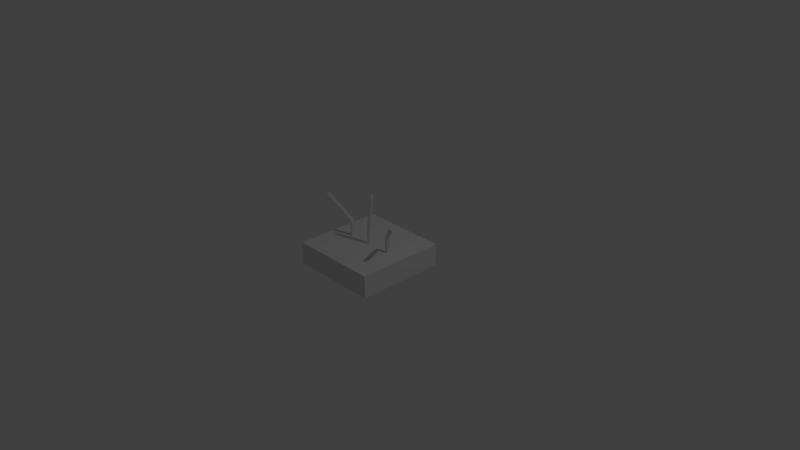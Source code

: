 # Source: transmitter.antenna.wifi.blend  (saved by Blender 2.78.0; exported with 4.5.12 LTS)
import bpy
from mathutils import Matrix  # noqa: F401  (used for matrix-valued properties, if any)

bpy.ops.wm.read_factory_settings(use_empty=True)
scene = bpy.context.scene
scene.name = 'Scene'

# ---- collections
col_collection_1 = bpy.data.collections.new('Collection 1'); scene.collection.children.link(col_collection_1)

# ---- materials (node trees are filled in below, after node groups)
mat_material = bpy.data.materials.new('Material')
mat_material.alpha_threshold = 0.0
mat_material.use_transparent_shadow = False
mat_material.roughness = 0.5
mat_material.line_color = (0.0, 0.0, 0.0, 1.0)

# ---- material node trees

# ---- world
world_world = bpy.data.worlds.new('World'); scene.world = world_world
world_world.color = (0.05088, 0.05088, 0.05088)
world_world.use_sun_shadow = False
world_world.sun_shadow_jitter_overblur = 0.0
world_world.cycles.sampling_method = 'MANUAL'

# ---- cameras
cam_camera = bpy.data.cameras.new('Camera')
cam_camera.clip_end = 100.0
cam_camera.lens = 35.0
cam_camera.sensor_width = 32.0
cam_camera.sensor_height = 18.0
cam_camera.ortho_scale = 7.314
cam_camera.dof.focus_distance = 0.0
cam_camera.dof.aperture_fstop = 128.0

# ---- lights
light_lamp = bpy.data.lights.new('Lamp', 'POINT')
light_lamp.transmission_factor = 0.0
light_lamp.cutoff_distance = 30.0
light_lamp.energy = 100.0
light_lamp.shadow_buffer_clip_start = 1.001
light_lamp.shadow_soft_size = 0.1
light_lamp.shadow_maximum_resolution = 0.006
light_lamp.use_absolute_resolution = True

# ---- meshes
me_cube = bpy.data.meshes.new('Cube')
me_cube.from_pydata([(0.6057, 0.6057, -0.1528), (0.6057, -0.6057, -0.1528), (-0.6057, -0.6057, -0.1528), (-0.6057, 0.6057, -0.1528), (0.6057, 0.6057, 0.1528), (0.6057, -0.6057, 0.1528), (-0.6057, -0.6057, 0.1528), (-0.6057, 0.6057, 0.1528), (-0.02467, -0.008017, 0.3453), (-1.209e-09, -0.02594, 0.3453), (-1.209e-09, -0.02594, 0.1118), (0.05936, -0.0124, 0.8517), (-0.02467, -0.008017, 0.1118), (0.04765, -0.003831, 0.8531), (-0.01525, 0.02099, 0.1118), (0.05212, 0.01003, 0.8525), (0.01525, 0.02099, 0.1118), (0.06659, 0.01003, 0.8508), (0.02467, -0.008017, 0.1118), (0.07106, -0.003831, 0.8503), (-0.01525, 0.02099, 0.3453), (0.01525, 0.02099, 0.3453), (0.02467, -0.008017, 0.3453), (0.08063, -0.008017, 0.822), (0.07127, 0.02099, 0.8232), (0.05613, -0.02594, 0.825), (0.04099, 0.02099, 0.8268), (0.03164, -0.008017, 0.8279), (0.026, -0.008017, 0.3699), (0.01664, 0.02099, 0.3711), (-0.01364, 0.02099, 0.3747), (-0.02299, -0.008017, 0.3759), (0.001503, -0.02594, 0.3729), (-0.3381, -0.01962, 0.3453), (-0.3081, -0.02547, 0.3453), (-0.3081, -0.02547, 0.1118), (-0.6316, -0.161, 0.7141), (-0.3381, -0.01962, 0.1118), (-0.6427, -0.1567, 0.7058), (-0.3418, 0.01066, 0.1118), (-0.6457, -0.1428, 0.709), (-0.3141, 0.02352, 0.1118), (-0.6364, -0.1385, 0.7193), (-0.2933, 0.00119, 0.1118), (-0.6277, -0.1497, 0.7225), (-0.3418, 0.01066, 0.3453), (-0.3141, 0.02352, 0.3453), (-0.2933, 0.00119, 0.3453), (-0.6004, -0.1416, 0.7127), (-0.6186, -0.1181, 0.706), (-0.6086, -0.1652, 0.6952), (-0.6381, -0.1272, 0.6844), (-0.6319, -0.1563, 0.6777), (-0.3072, -0.005274, 0.392), (-0.3255, 0.01823, 0.3853), (-0.345, 0.009171, 0.3637), (-0.3387, -0.01993, 0.357), (-0.3154, -0.02886, 0.3745), (0.32, 0.009706, 0.3453), (0.3292, -0.01937, 0.3453), (0.3292, -0.01937, 0.1118), (0.6582, -0.2455, 0.674), (0.32, 0.009706, 0.1118), (0.6575, -0.2344, 0.6834), (0.3448, 0.02744, 0.1118), (0.6679, -0.2248, 0.6798), (0.3693, 0.009322, 0.1118), (0.6751, -0.2301, 0.6682), (0.3597, -0.01961, 0.1118), (0.669, -0.2429, 0.6646), (0.3448, 0.02744, 0.3453), (0.3693, 0.009322, 0.3453), (0.3597, -0.01961, 0.3453), (0.6556, -0.2382, 0.6381), (0.6683, -0.2114, 0.6456), (0.6329, -0.2437, 0.6577), (0.6534, -0.2004, 0.6698), (0.6315, -0.2204, 0.6773), (0.3644, -0.02308, 0.3619), (0.377, 0.003647, 0.3694), (0.3621, 0.01464, 0.3936), (0.3403, -0.005301, 0.4011), (0.3417, -0.02861, 0.3815)], [], [(4, 7, 6, 5), (0, 4, 5, 1), (1, 5, 6, 2), (2, 6, 7, 3), (4, 0, 3, 7), (31, 27, 26, 30), (10, 9, 8, 12), (25, 11, 13, 27), (32, 25, 27, 31), (12, 8, 20, 14), (27, 13, 15, 26), (29, 24, 23, 28), (14, 20, 21, 16), (26, 15, 17, 24), (13, 11, 19, 17, 15), (16, 21, 22, 18), (24, 17, 19, 23), (30, 26, 24, 29), (28, 23, 25, 32), (23, 19, 11, 25), (18, 22, 9, 10), (22, 28, 32, 9), (20, 30, 29, 21), (21, 29, 28, 22), (9, 32, 31, 8), (8, 31, 30, 20), (56, 52, 51, 55), (35, 34, 33, 37), (50, 36, 38, 52), (57, 50, 52, 56), (37, 33, 45, 39), (52, 38, 40, 51), (54, 49, 48, 53), (39, 45, 46, 41), (51, 40, 42, 49), (38, 36, 44, 42, 40), (41, 46, 47, 43), (49, 42, 44, 48), (55, 51, 49, 54), (53, 48, 50, 57), (48, 44, 36, 50), (43, 47, 34, 35), (47, 53, 57, 34), (45, 55, 54, 46), (46, 54, 53, 47), (34, 57, 56, 33), (33, 56, 55, 45), (81, 77, 76, 80), (60, 59, 58, 62), (75, 61, 63, 77), (82, 75, 77, 81), (62, 58, 70, 64), (77, 63, 65, 76), (79, 74, 73, 78), (64, 70, 71, 66), (76, 65, 67, 74), (63, 61, 69, 67, 65), (66, 71, 72, 68), (74, 67, 69, 73), (80, 76, 74, 79), (78, 73, 75, 82), (73, 69, 61, 75), (68, 72, 59, 60), (72, 78, 82, 59), (70, 80, 79, 71), (71, 79, 78, 72), (59, 82, 81, 58), (58, 81, 80, 70)])
_uv = me_cube.uv_layers.new(name='UVMap')
_uv.uv.foreach_set('vector', [0.4499, 0.7285, 0.4499, 0.9785, 0.1999, 0.9785, 0.1999, 0.7285, 0.03415, 0.7356, 0.1842, 0.7356, 0.1842, 0.9759, 0.03415, 0.9759, 0.03415, 0.01462, 0.1842, 0.01462, 0.1842, 0.2549, 0.03415, 0.2549, 0.03415, 0.2549, 0.1842, 0.2549, 0.1842, 0.4953, 0.03415, 0.4953, 0.1842, 0.7356, 0.03415, 0.7356, 0.03415, 0.4953, 0.1842, 0.4953, 0.9319, 0.3728, 0.931, 0.8949, 0.917, 0.8952, 0.9135, 0.3723, 0.9508, 0.02156, 0.9506, 0.3344, 0.9319, 0.3331, 0.9319, 0.02146, 0.9464, 0.9118, 0.931, 0.9307, 0.9261, 0.9194, 0.931, 0.8949, 0.9506, 0.3712, 0.9464, 0.9118, 0.931, 0.8949, 0.9319, 0.3728, 0.9319, 0.02146, 0.9319, 0.3331, 0.9133, 0.3338, 0.9128, 0.02146, 0.931, 0.8949, 0.9261, 0.9194, 0.9205, 0.92, 0.917, 0.8952, 0.8947, 0.3708, 0.902, 0.9143, 0.8853, 0.9601, 0.8755, 0.3708, 0.9128, 0.02146, 0.9133, 0.3338, 0.8945, 0.3358, 0.8937, 0.02158, 0.917, 0.8952, 0.9205, 0.92, 0.9166, 0.9317, 0.902, 0.9143, 0.9261, 0.9194, 0.931, 0.9307, 0.9244, 0.9736, 0.9166, 0.9317, 0.9205, 0.92, 0.8937, 0.02158, 0.8945, 0.3358, 0.8754, 0.3369, 0.8748, 0.02175, 0.902, 0.9143, 0.9166, 0.9317, 0.9244, 0.9736, 0.8853, 0.9601, 0.9135, 0.3723, 0.917, 0.8952, 0.902, 0.9143, 0.8947, 0.3708, 0.9692, 0.3698, 0.9645, 0.9584, 0.9464, 0.9118, 0.9506, 0.3712, 0.9645, 0.9584, 0.9244, 0.9736, 0.931, 0.9307, 0.9464, 0.9118, 0.9698, 0.02168, 0.9694, 0.3362, 0.9506, 0.3344, 0.9508, 0.02156, 0.9694, 0.3362, 0.9692, 0.3698, 0.9506, 0.3712, 0.9506, 0.3344, 0.9133, 0.3338, 0.9135, 0.3723, 0.8947, 0.3708, 0.8945, 0.3358, 0.8945, 0.3358, 0.8947, 0.3708, 0.8755, 0.3708, 0.8754, 0.3369, 0.9506, 0.3344, 0.9506, 0.3712, 0.9319, 0.3728, 0.9319, 0.3331, 0.9319, 0.3331, 0.9319, 0.3728, 0.9135, 0.3723, 0.9133, 0.3338, 0.7937, 0.3572, 0.7884, 0.9067, 0.7749, 0.906, 0.7725, 0.3622, 0.8135, 0.02491, 0.8132, 0.3317, 0.7935, 0.3388, 0.7954, 0.02457, 0.8021, 0.9233, 0.7873, 0.9412, 0.7835, 0.9286, 0.7884, 0.9067, 0.8138, 0.3713, 0.8021, 0.9233, 0.7884, 0.9067, 0.7937, 0.3572, 0.7954, 0.02457, 0.7935, 0.3388, 0.7733, 0.3348, 0.7774, 0.02389, 0.7884, 0.9067, 0.7835, 0.9286, 0.7782, 0.9304, 0.7749, 0.906, 0.7534, 0.3759, 0.7594, 0.9243, 0.7427, 0.9695, 0.7352, 0.3793, 0.7774, 0.02389, 0.7733, 0.3348, 0.7546, 0.3241, 0.7597, 0.02279, 0.7749, 0.906, 0.7782, 0.9304, 0.7741, 0.9421, 0.7594, 0.9243, 0.7835, 0.9286, 0.7873, 0.9412, 0.7814, 0.9828, 0.7741, 0.9421, 0.7782, 0.9304, 0.7597, 0.02279, 0.7546, 0.3241, 0.7366, 0.3198, 0.7411, 0.02146, 0.7594, 0.9243, 0.7741, 0.9421, 0.7814, 0.9828, 0.7427, 0.9695, 0.7725, 0.3622, 0.7749, 0.906, 0.7594, 0.9243, 0.7534, 0.3759, 0.8315, 0.3809, 0.8196, 0.968, 0.8021, 0.9233, 0.8138, 0.3713, 0.8196, 0.968, 0.7814, 0.9828, 0.7873, 0.9412, 0.8021, 0.9233, 0.8315, 0.02511, 0.8308, 0.3243, 0.8132, 0.3317, 0.8135, 0.02491, 0.8308, 0.3243, 0.8315, 0.3809, 0.8138, 0.3713, 0.8132, 0.3317, 0.7733, 0.3348, 0.7725, 0.3622, 0.7534, 0.3759, 0.7546, 0.3241, 0.7546, 0.3241, 0.7534, 0.3759, 0.7352, 0.3793, 0.7366, 0.3198, 0.8132, 0.3317, 0.8138, 0.3713, 0.7937, 0.3572, 0.7935, 0.3388, 0.7935, 0.3388, 0.7937, 0.3572, 0.7725, 0.3622, 0.7733, 0.3348, 0.6577, 0.3967, 0.6557, 0.9025, 0.6408, 0.9039, 0.6405, 0.3934, 0.6777, 0.02208, 0.6748, 0.3355, 0.6574, 0.3277, 0.6583, 0.02146, 0.6717, 0.9201, 0.6552, 0.9395, 0.651, 0.9263, 0.6557, 0.9025, 0.6753, 0.3872, 0.6717, 0.9201, 0.6557, 0.9025, 0.6577, 0.3967, 0.6583, 0.02146, 0.6574, 0.3277, 0.64, 0.3305, 0.6375, 0.02146, 0.6557, 0.9025, 0.651, 0.9263, 0.6456, 0.9286, 0.6408, 0.9039, 0.6222, 0.3804, 0.6259, 0.922, 0.6088, 0.9682, 0.6025, 0.3748, 0.6375, 0.02146, 0.64, 0.3305, 0.6224, 0.343, 0.6172, 0.02231, 0.6408, 0.9039, 0.6456, 0.9286, 0.641, 0.9399, 0.6259, 0.922, 0.651, 0.9263, 0.6552, 0.9395, 0.6487, 0.9836, 0.641, 0.9399, 0.6456, 0.9286, 0.6172, 0.02231, 0.6224, 0.343, 0.6023, 0.3487, 0.5984, 0.02339, 0.6259, 0.922, 0.641, 0.9399, 0.6487, 0.9836, 0.6088, 0.9682, 0.6405, 0.3934, 0.6408, 0.9039, 0.6259, 0.922, 0.6222, 0.3804, 0.6942, 0.3746, 0.6901, 0.9684, 0.6717, 0.9201, 0.6753, 0.3872, 0.6901, 0.9684, 0.6487, 0.9836, 0.6552, 0.9395, 0.6717, 0.9201, 0.6972, 0.02288, 0.6944, 0.3468, 0.6748, 0.3355, 0.6777, 0.02208, 0.6944, 0.3468, 0.6942, 0.3746, 0.6753, 0.3872, 0.6748, 0.3355, 0.64, 0.3305, 0.6405, 0.3934, 0.6222, 0.3804, 0.6224, 0.343, 0.6224, 0.343, 0.6222, 0.3804, 0.6025, 0.3748, 0.6023, 0.3487, 0.6748, 0.3355, 0.6753, 0.3872, 0.6577, 0.3967, 0.6574, 0.3277, 0.6574, 0.3277, 0.6577, 0.3967, 0.6405, 0.3934, 0.64, 0.3305])
me_cube.materials.append(mat_material)
me_cube.use_remesh_preserve_volume = False
me_cube.use_remesh_preserve_attributes = False
me_cube.use_mirror_vertex_groups = False
me_cube.update()

# ---- objects
ob_cube = bpy.data.objects.new('Cube', me_cube)
ob_lamp = bpy.data.objects.new('Lamp', light_lamp)
ob_camera = bpy.data.objects.new('Camera', cam_camera)

# ---- transforms, parenting, visibility, modifiers, constraints
ob_cube.location = (0.0, 0.0, 0.0)
ob_cube.lock_rotations_4d = False
ob_cube.empty_display_type = 'ARROWS'
ob_cube.lineart.crease_threshold = 0.0
ob_lamp.location = (4.076, 1.005, 5.904)
ob_lamp.rotation_euler = (0.6503, 0.05522, 1.866)
ob_lamp.lock_rotations_4d = False
ob_lamp.empty_display_type = 'ARROWS'
ob_lamp.color = (0.0, 0.0, 0.0, 0.0)
ob_lamp.lineart.crease_threshold = 0.0
ob_camera.location = (7.481, -6.508, 5.344)
ob_camera.rotation_euler = (1.109, 0.0, 0.8149)
ob_camera.lock_rotations_4d = False
ob_camera.empty_display_type = 'ARROWS'
ob_camera.color = (0.0, 0.0, 0.0, 0.0)
ob_camera.display_type = 'WIRE'
ob_camera.lineart.crease_threshold = 0.0

# ---- collection membership
col_collection_1.objects.link(ob_cube)
col_collection_1.objects.link(ob_lamp)
col_collection_1.objects.link(ob_camera)

# ---- scene / render settings (as saved in the file)
scene.camera = ob_camera
scene.frame_start = 1; scene.frame_end = 250; scene.frame_set(1)
scene.render.engine = 'BLENDER_EEVEE_NEXT'
scene.render.resolution_percentage = 50
scene.render.dither_intensity = 0.0
scene.cycles.use_denoising = False
scene.cycles.samples = 128
scene.cycles.sampling_pattern = 'TABULATED_SOBOL'
scene.cycles.light_sampling_threshold = 0.0
scene.cycles.use_adaptive_sampling = False
scene.cycles.use_light_tree = False
scene.cycles.blur_glossy = 0.0
scene.cycles.sample_clamp_indirect = 0.0
scene.view_settings.view_transform = 'Standard'
bpy.context.view_layer.update()
